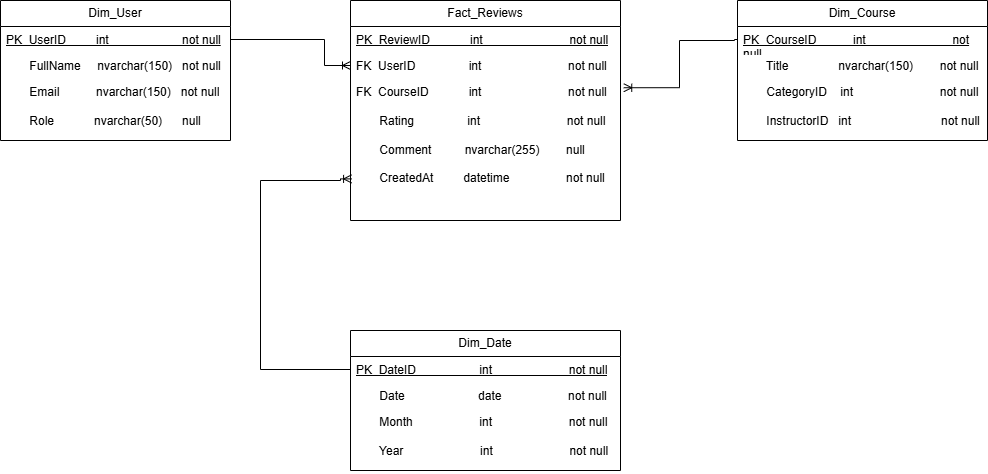

The diagram above was exported from draw.io. Its source (the exported page's mxGraphModel, read from the mxfile embedded in the PNG):
<mxGraphModel dx="1042" dy="626" grid="1" gridSize="10" guides="1" tooltips="1" connect="1" arrows="1" fold="1" page="1" pageScale="1" pageWidth="827" pageHeight="1169" math="0" shadow="0">
  <root>
    <mxCell id="0" />
    <mxCell id="1" parent="0" />
    <mxCell id="eelSnBp5TthZ3MJNgyOB-5" value="Fact_Reviews" style="swimlane;fontStyle=0;childLayout=stackLayout;horizontal=1;startSize=26;fillColor=none;horizontalStack=0;resizeParent=1;resizeParentMax=0;resizeLast=0;collapsible=1;marginBottom=0;whiteSpace=wrap;html=1;" vertex="1" parent="1">
      <mxGeometry x="440" y="200" width="270" height="220" as="geometry" />
    </mxCell>
    <mxCell id="eelSnBp5TthZ3MJNgyOB-6" value="&lt;u&gt;PK&amp;nbsp; ReviewID&amp;nbsp; &amp;nbsp; &amp;nbsp; &amp;nbsp; &amp;nbsp; &amp;nbsp; int&amp;nbsp; &amp;nbsp; &amp;nbsp; &amp;nbsp; &amp;nbsp; &amp;nbsp; &amp;nbsp; &amp;nbsp; &amp;nbsp; &amp;nbsp; &amp;nbsp; &amp;nbsp; &amp;nbsp; not null&lt;/u&gt;" style="text;strokeColor=none;fillColor=none;align=left;verticalAlign=top;spacingLeft=4;spacingRight=4;overflow=hidden;rotatable=0;points=[[0,0.5],[1,0.5]];portConstraint=eastwest;whiteSpace=wrap;html=1;" vertex="1" parent="eelSnBp5TthZ3MJNgyOB-5">
      <mxGeometry y="26" width="270" height="26" as="geometry" />
    </mxCell>
    <mxCell id="eelSnBp5TthZ3MJNgyOB-7" value="FK&amp;nbsp; UserID&amp;nbsp; &amp;nbsp; &amp;nbsp; &amp;nbsp; &amp;nbsp; &amp;nbsp; &amp;nbsp; &amp;nbsp; int&amp;nbsp; &amp;nbsp; &amp;nbsp; &amp;nbsp; &amp;nbsp; &amp;nbsp; &amp;nbsp; &amp;nbsp; &amp;nbsp; &amp;nbsp; &amp;nbsp; &amp;nbsp; &amp;nbsp; not null" style="text;strokeColor=none;fillColor=none;align=left;verticalAlign=top;spacingLeft=4;spacingRight=4;overflow=hidden;rotatable=0;points=[[0,0.5],[1,0.5]];portConstraint=eastwest;whiteSpace=wrap;html=1;" vertex="1" parent="eelSnBp5TthZ3MJNgyOB-5">
      <mxGeometry y="52" width="270" height="26" as="geometry" />
    </mxCell>
    <mxCell id="eelSnBp5TthZ3MJNgyOB-8" value="FK&amp;nbsp; CourseID&amp;nbsp; &amp;nbsp; &amp;nbsp; &amp;nbsp; &amp;nbsp; &amp;nbsp; int&amp;nbsp; &amp;nbsp; &amp;nbsp; &amp;nbsp; &amp;nbsp; &amp;nbsp; &amp;nbsp; &amp;nbsp; &amp;nbsp; &amp;nbsp; &amp;nbsp; &amp;nbsp; &amp;nbsp; not null&lt;div&gt;&lt;br&gt;&lt;/div&gt;&lt;div&gt;&amp;nbsp; &amp;nbsp; &amp;nbsp; &amp;nbsp;Rating&amp;nbsp; &amp;nbsp; &amp;nbsp; &amp;nbsp; &amp;nbsp; &amp;nbsp; &amp;nbsp; &amp;nbsp; int&amp;nbsp; &amp;nbsp; &amp;nbsp; &amp;nbsp; &amp;nbsp; &amp;nbsp; &amp;nbsp; &amp;nbsp; &amp;nbsp; &amp;nbsp; &amp;nbsp; &amp;nbsp; &amp;nbsp; not null&lt;/div&gt;&lt;div&gt;&lt;br&gt;&lt;/div&gt;&lt;div&gt;&amp;nbsp; &amp;nbsp; &amp;nbsp; &amp;nbsp;Comment&amp;nbsp; &amp;nbsp; &amp;nbsp; &amp;nbsp; &amp;nbsp; nvarchar(255)&amp;nbsp; &amp;nbsp; &amp;nbsp; &amp;nbsp; null&lt;/div&gt;&lt;div&gt;&lt;br&gt;&lt;/div&gt;&lt;div&gt;&amp;nbsp; &amp;nbsp; &amp;nbsp; &amp;nbsp;CreatedAt&amp;nbsp; &amp;nbsp; &amp;nbsp; &amp;nbsp; &amp;nbsp;datetime&amp;nbsp; &amp;nbsp; &amp;nbsp; &amp;nbsp; &amp;nbsp; &amp;nbsp; &amp;nbsp; &amp;nbsp; &amp;nbsp;not null&lt;/div&gt;" style="text;strokeColor=none;fillColor=none;align=left;verticalAlign=top;spacingLeft=4;spacingRight=4;overflow=hidden;rotatable=0;points=[[0,0.5],[1,0.5]];portConstraint=eastwest;whiteSpace=wrap;html=1;" vertex="1" parent="eelSnBp5TthZ3MJNgyOB-5">
      <mxGeometry y="78" width="270" height="142" as="geometry" />
    </mxCell>
    <mxCell id="eelSnBp5TthZ3MJNgyOB-17" value="Dim_User" style="swimlane;fontStyle=0;childLayout=stackLayout;horizontal=1;startSize=26;fillColor=none;horizontalStack=0;resizeParent=1;resizeParentMax=0;resizeLast=0;collapsible=1;marginBottom=0;whiteSpace=wrap;html=1;" vertex="1" parent="1">
      <mxGeometry x="90" y="200" width="230" height="140" as="geometry" />
    </mxCell>
    <mxCell id="eelSnBp5TthZ3MJNgyOB-18" value="&lt;u&gt;PK&amp;nbsp; UserID&amp;nbsp; &amp;nbsp; &amp;nbsp; &amp;nbsp; &amp;nbsp;int&amp;nbsp; &amp;nbsp; &amp;nbsp; &amp;nbsp; &amp;nbsp; &amp;nbsp; &amp;nbsp; &amp;nbsp; &amp;nbsp; &amp;nbsp; &amp;nbsp; not null&lt;/u&gt;" style="text;strokeColor=none;fillColor=none;align=left;verticalAlign=top;spacingLeft=4;spacingRight=4;overflow=hidden;rotatable=0;points=[[0,0.5],[1,0.5]];portConstraint=eastwest;whiteSpace=wrap;html=1;" vertex="1" parent="eelSnBp5TthZ3MJNgyOB-17">
      <mxGeometry y="26" width="230" height="26" as="geometry" />
    </mxCell>
    <mxCell id="eelSnBp5TthZ3MJNgyOB-19" value="&amp;nbsp; &amp;nbsp; &amp;nbsp; &amp;nbsp;FullName&amp;nbsp; &amp;nbsp; &amp;nbsp;nvarchar(150)&amp;nbsp; &amp;nbsp;not null" style="text;strokeColor=none;fillColor=none;align=left;verticalAlign=top;spacingLeft=4;spacingRight=4;overflow=hidden;rotatable=0;points=[[0,0.5],[1,0.5]];portConstraint=eastwest;whiteSpace=wrap;html=1;" vertex="1" parent="eelSnBp5TthZ3MJNgyOB-17">
      <mxGeometry y="52" width="230" height="26" as="geometry" />
    </mxCell>
    <mxCell id="eelSnBp5TthZ3MJNgyOB-20" value="&amp;nbsp; &amp;nbsp; &amp;nbsp; &amp;nbsp;Email&amp;nbsp; &amp;nbsp; &amp;nbsp; &amp;nbsp; &amp;nbsp; &amp;nbsp;nvarchar(150)&amp;nbsp; &amp;nbsp;not null&lt;div&gt;&lt;br&gt;&lt;/div&gt;&lt;div&gt;&amp;nbsp; &amp;nbsp; &amp;nbsp; &amp;nbsp;Role&amp;nbsp; &amp;nbsp; &amp;nbsp; &amp;nbsp; &amp;nbsp; &amp;nbsp; nvarchar(50)&amp;nbsp; &amp;nbsp; &amp;nbsp; null&lt;/div&gt;" style="text;strokeColor=none;fillColor=none;align=left;verticalAlign=top;spacingLeft=4;spacingRight=4;overflow=hidden;rotatable=0;points=[[0,0.5],[1,0.5]];portConstraint=eastwest;whiteSpace=wrap;html=1;" vertex="1" parent="eelSnBp5TthZ3MJNgyOB-17">
      <mxGeometry y="78" width="230" height="62" as="geometry" />
    </mxCell>
    <mxCell id="eelSnBp5TthZ3MJNgyOB-21" value="Dim_Course" style="swimlane;fontStyle=0;childLayout=stackLayout;horizontal=1;startSize=26;fillColor=none;horizontalStack=0;resizeParent=1;resizeParentMax=0;resizeLast=0;collapsible=1;marginBottom=0;whiteSpace=wrap;html=1;" vertex="1" parent="1">
      <mxGeometry x="827" y="200" width="250" height="140" as="geometry" />
    </mxCell>
    <mxCell id="eelSnBp5TthZ3MJNgyOB-22" value="&lt;u&gt;PK&amp;nbsp; CourseID&amp;nbsp; &amp;nbsp; &amp;nbsp; &amp;nbsp; &amp;nbsp; &amp;nbsp;int&amp;nbsp; &amp;nbsp; &amp;nbsp; &amp;nbsp; &amp;nbsp; &amp;nbsp; &amp;nbsp; &amp;nbsp; &amp;nbsp; &amp;nbsp; &amp;nbsp; &amp;nbsp; &amp;nbsp; not null&amp;nbsp; &amp;nbsp;&amp;nbsp;&lt;/u&gt;" style="text;strokeColor=none;fillColor=none;align=left;verticalAlign=top;spacingLeft=4;spacingRight=4;overflow=hidden;rotatable=0;points=[[0,0.5],[1,0.5]];portConstraint=eastwest;whiteSpace=wrap;html=1;" vertex="1" parent="eelSnBp5TthZ3MJNgyOB-21">
      <mxGeometry y="26" width="250" height="26" as="geometry" />
    </mxCell>
    <mxCell id="eelSnBp5TthZ3MJNgyOB-23" value="&amp;nbsp; &amp;nbsp; &amp;nbsp; &amp;nbsp;Title&amp;nbsp; &amp;nbsp; &amp;nbsp; &amp;nbsp; &amp;nbsp; &amp;nbsp; &amp;nbsp; &amp;nbsp;nvarchar(150)&amp;nbsp; &amp;nbsp; &amp;nbsp; &amp;nbsp; not null&amp;nbsp; &amp;nbsp; &amp;nbsp;&amp;nbsp;" style="text;strokeColor=none;fillColor=none;align=left;verticalAlign=top;spacingLeft=4;spacingRight=4;overflow=hidden;rotatable=0;points=[[0,0.5],[1,0.5]];portConstraint=eastwest;whiteSpace=wrap;html=1;" vertex="1" parent="eelSnBp5TthZ3MJNgyOB-21">
      <mxGeometry y="52" width="250" height="26" as="geometry" />
    </mxCell>
    <mxCell id="eelSnBp5TthZ3MJNgyOB-24" value="&amp;nbsp; &amp;nbsp; &amp;nbsp; &amp;nbsp;CategoryID&amp;nbsp; &amp;nbsp; int&amp;nbsp; &amp;nbsp; &amp;nbsp; &amp;nbsp; &amp;nbsp; &amp;nbsp; &amp;nbsp; &amp;nbsp; &amp;nbsp; &amp;nbsp; &amp;nbsp; &amp;nbsp; &amp;nbsp; not null&lt;div&gt;&lt;br&gt;&lt;/div&gt;&lt;div&gt;&amp;nbsp; &amp;nbsp; &amp;nbsp; &amp;nbsp;InstructorID&amp;nbsp; &amp;nbsp;int&amp;nbsp; &amp;nbsp; &amp;nbsp; &amp;nbsp; &amp;nbsp; &amp;nbsp; &amp;nbsp; &amp;nbsp; &amp;nbsp; &amp;nbsp; &amp;nbsp; &amp;nbsp; &amp;nbsp; &amp;nbsp;not null&lt;/div&gt;" style="text;strokeColor=none;fillColor=none;align=left;verticalAlign=top;spacingLeft=4;spacingRight=4;overflow=hidden;rotatable=0;points=[[0,0.5],[1,0.5]];portConstraint=eastwest;whiteSpace=wrap;html=1;" vertex="1" parent="eelSnBp5TthZ3MJNgyOB-21">
      <mxGeometry y="78" width="250" height="62" as="geometry" />
    </mxCell>
    <mxCell id="eelSnBp5TthZ3MJNgyOB-25" value="Dim_Date" style="swimlane;fontStyle=0;childLayout=stackLayout;horizontal=1;startSize=26;fillColor=none;horizontalStack=0;resizeParent=1;resizeParentMax=0;resizeLast=0;collapsible=1;marginBottom=0;whiteSpace=wrap;html=1;" vertex="1" parent="1">
      <mxGeometry x="440" y="530" width="270" height="140" as="geometry" />
    </mxCell>
    <mxCell id="eelSnBp5TthZ3MJNgyOB-26" value="&lt;u&gt;PK&amp;nbsp; DateID&amp;nbsp; &amp;nbsp; &amp;nbsp; &amp;nbsp; &amp;nbsp; &amp;nbsp; &amp;nbsp; &amp;nbsp; &amp;nbsp; &amp;nbsp;int&amp;nbsp; &amp;nbsp; &amp;nbsp; &amp;nbsp; &amp;nbsp; &amp;nbsp; &amp;nbsp; &amp;nbsp; &amp;nbsp; &amp;nbsp; &amp;nbsp; &amp;nbsp;not null&lt;/u&gt;" style="text;strokeColor=none;fillColor=none;align=left;verticalAlign=top;spacingLeft=4;spacingRight=4;overflow=hidden;rotatable=0;points=[[0,0.5],[1,0.5]];portConstraint=eastwest;whiteSpace=wrap;html=1;" vertex="1" parent="eelSnBp5TthZ3MJNgyOB-25">
      <mxGeometry y="26" width="270" height="26" as="geometry" />
    </mxCell>
    <mxCell id="eelSnBp5TthZ3MJNgyOB-27" value="&amp;nbsp; &amp;nbsp; &amp;nbsp; &amp;nbsp;Date&amp;nbsp; &amp;nbsp; &amp;nbsp; &amp;nbsp; &amp;nbsp; &amp;nbsp; &amp;nbsp; &amp;nbsp; &amp;nbsp; &amp;nbsp; &amp;nbsp; date&amp;nbsp; &amp;nbsp; &amp;nbsp; &amp;nbsp; &amp;nbsp; &amp;nbsp; &amp;nbsp; &amp;nbsp; &amp;nbsp; &amp;nbsp; not null" style="text;strokeColor=none;fillColor=none;align=left;verticalAlign=top;spacingLeft=4;spacingRight=4;overflow=hidden;rotatable=0;points=[[0,0.5],[1,0.5]];portConstraint=eastwest;whiteSpace=wrap;html=1;" vertex="1" parent="eelSnBp5TthZ3MJNgyOB-25">
      <mxGeometry y="52" width="270" height="26" as="geometry" />
    </mxCell>
    <mxCell id="eelSnBp5TthZ3MJNgyOB-28" value="&amp;nbsp; &amp;nbsp; &amp;nbsp; &amp;nbsp;Month&amp;nbsp; &amp;nbsp; &amp;nbsp; &amp;nbsp; &amp;nbsp; &amp;nbsp; &amp;nbsp; &amp;nbsp; &amp;nbsp; &amp;nbsp; int&amp;nbsp; &amp;nbsp; &amp;nbsp; &amp;nbsp; &amp;nbsp; &amp;nbsp; &amp;nbsp; &amp;nbsp; &amp;nbsp; &amp;nbsp; &amp;nbsp; &amp;nbsp;not null&lt;div&gt;&lt;br&gt;&lt;/div&gt;&lt;div&gt;&amp;nbsp; &amp;nbsp; &amp;nbsp; &amp;nbsp;Year&amp;nbsp; &amp;nbsp; &amp;nbsp; &amp;nbsp; &amp;nbsp; &amp;nbsp; &amp;nbsp; &amp;nbsp; &amp;nbsp; &amp;nbsp; &amp;nbsp; &amp;nbsp;int&amp;nbsp; &amp;nbsp; &amp;nbsp; &amp;nbsp; &amp;nbsp; &amp;nbsp; &amp;nbsp; &amp;nbsp; &amp;nbsp; &amp;nbsp; &amp;nbsp; &amp;nbsp;not null&lt;/div&gt;" style="text;strokeColor=none;fillColor=none;align=left;verticalAlign=top;spacingLeft=4;spacingRight=4;overflow=hidden;rotatable=0;points=[[0,0.5],[1,0.5]];portConstraint=eastwest;whiteSpace=wrap;html=1;" vertex="1" parent="eelSnBp5TthZ3MJNgyOB-25">
      <mxGeometry y="78" width="270" height="62" as="geometry" />
    </mxCell>
    <mxCell id="eelSnBp5TthZ3MJNgyOB-29" value="" style="edgeStyle=orthogonalEdgeStyle;fontSize=12;html=1;endArrow=ERoneToMany;rounded=0;entryX=0;entryY=0.5;entryDx=0;entryDy=0;" edge="1" parent="1" source="eelSnBp5TthZ3MJNgyOB-18" target="eelSnBp5TthZ3MJNgyOB-7">
      <mxGeometry width="100" height="100" relative="1" as="geometry">
        <mxPoint x="314" y="300" as="sourcePoint" />
        <mxPoint x="414" y="200" as="targetPoint" />
        <Array as="points">
          <mxPoint x="414" y="239" />
          <mxPoint x="414" y="265" />
        </Array>
      </mxGeometry>
    </mxCell>
    <mxCell id="eelSnBp5TthZ3MJNgyOB-31" value="" style="edgeStyle=orthogonalEdgeStyle;fontSize=12;html=1;endArrow=ERoneToMany;rounded=0;exitX=0;exitY=0.5;exitDx=0;exitDy=0;entryX=1.012;entryY=0.065;entryDx=0;entryDy=0;entryPerimeter=0;" edge="1" parent="1" source="eelSnBp5TthZ3MJNgyOB-22" target="eelSnBp5TthZ3MJNgyOB-8">
      <mxGeometry width="100" height="100" relative="1" as="geometry">
        <mxPoint x="640" y="360" as="sourcePoint" />
        <mxPoint x="740" y="260" as="targetPoint" />
        <Array as="points">
          <mxPoint x="824" y="239" />
          <mxPoint x="824" y="240" />
          <mxPoint x="769" y="240" />
          <mxPoint x="769" y="287" />
        </Array>
      </mxGeometry>
    </mxCell>
    <mxCell id="eelSnBp5TthZ3MJNgyOB-33" value="" style="edgeStyle=orthogonalEdgeStyle;fontSize=12;html=1;endArrow=ERoneToMany;rounded=0;exitX=0;exitY=0.5;exitDx=0;exitDy=0;entryX=0.004;entryY=0.707;entryDx=0;entryDy=0;entryPerimeter=0;" edge="1" parent="1" source="eelSnBp5TthZ3MJNgyOB-26" target="eelSnBp5TthZ3MJNgyOB-8">
      <mxGeometry width="100" height="100" relative="1" as="geometry">
        <mxPoint x="330" y="520" as="sourcePoint" />
        <mxPoint x="430" y="420" as="targetPoint" />
        <Array as="points">
          <mxPoint x="350" y="569" />
          <mxPoint x="350" y="380" />
          <mxPoint x="430" y="380" />
          <mxPoint x="430" y="378" />
        </Array>
      </mxGeometry>
    </mxCell>
  </root>
</mxGraphModel>